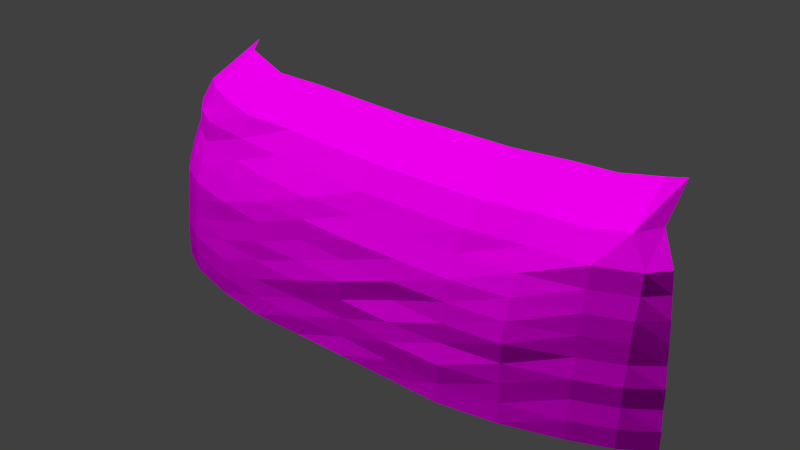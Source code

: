 # Source: decoration_rock_cliff_1.blend  (saved by Blender 2.70.0; exported with 4.5.12 LTS)
import bpy
from mathutils import Matrix  # noqa: F401  (used for matrix-valued properties, if any)

bpy.ops.wm.read_factory_settings(use_empty=True)
scene = bpy.context.scene
scene.name = 'Scene'

# ---- collections
col_collection_1 = bpy.data.collections.new('Collection 1'); scene.collection.children.link(col_collection_1)

# ---- images (referenced by path relative to the original .blend; pixels are not part of the script)
import os
ASSET_DIR = os.environ.get("B2B_ASSET_DIR", "")  # directory of the original .blend (textures are referenced by path, not embedded)
HERE = os.path.dirname(os.path.abspath(__file__))  # packed textures are extracted next to this script under _unpacked/

def load_image(name, relpath, width, height, colorspace="sRGB"):
    """Load a texture the original file referenced (path relative to the .blend, or extracted next to this script)."""
    p = next((c for c in (os.path.join(HERE, relpath), os.path.join(ASSET_DIR, relpath)) if relpath and os.path.exists(c)), "")
    if p:
        img = bpy.data.images.load(p, check_existing=True)
        img.name = name
    else:  # same state as the original file: an image datablock whose file is absent (Cycles renders it pink)
        img = bpy.data.images.new(name, width, height)
        img.source = "FILE"
        img.filepath = "//" + (relpath or name)
    img.colorspace_settings.name = colorspace
    return img
img_decoration_rock_cliff_1_diffuse_jpg = load_image('decoration_rock_cliff_1_diffuse.jpg', 'Texturen/decoration_rock_cliff_1_diffuse.jpg', 1024, 1024, 'sRGB')
img_decoration_rock_cliff_1_normal_jpg = load_image('decoration_rock_cliff_1_normal.jpg', 'Texturen/decoration_rock_cliff_1_normal.jpg', 1024, 1024, 'sRGB')

# ---- materials (node trees are filled in below, after node groups)
mat_decoration_rock_cliff_1 = bpy.data.materials.new('decoration_rock_cliff_1')
mat_decoration_rock_cliff_1.alpha_threshold = 0.0
mat_decoration_rock_cliff_1.roughness = 0.5
mat_decoration_rock_cliff_1.line_color = (0.0, 0.0, 0.0, 1.0)

# ---- material node trees
mat_decoration_rock_cliff_1.use_nodes = True; mat_decoration_rock_cliff_1.node_tree.nodes.clear()
_N = mat_decoration_rock_cliff_1.node_tree.nodes; _L = mat_decoration_rock_cliff_1.node_tree.links
n0 = _N.new('ShaderNodeOutputMaterial'); n0.name = 'Material Output'; n0.location = (300, 300)
n1 = _N.new('ShaderNodeBsdfDiffuse'); n1.name = 'Diffuse BSDF'; n1.location = (10, 300)
n2 = _N.new('ShaderNodeTexImage'); n2.name = 'Image Texture'; n2.location = (-479, 315)
n2.width = 140
n2.image = img_decoration_rock_cliff_1_diffuse_jpg
n3 = _N.new('ShaderNodeNormalMap'); n3.name = 'Normal Map'; n3.location = (-249, 91)
n4 = _N.new('ShaderNodeTexCoord'); n4.name = 'Texture Coordinate'; n4.location = (-701, 314)
n5 = _N.new('ShaderNodeTexImage'); n5.name = 'Image Texture.001'; n5.location = (-465, 77)
n5.width = 140
n5.image = img_decoration_rock_cliff_1_normal_jpg
_L.new(n1.outputs[0], n0.inputs[0])
_L.new(n4.outputs[2], n2.inputs[0])
_L.new(n4.outputs[2], n5.inputs[0])
_L.new(n2.outputs[0], n1.inputs[0])
_L.new(n5.outputs[0], n3.inputs[1])
_L.new(n3.outputs[0], n1.inputs[2])
n0.is_active_output = True

# ---- world
world_world = bpy.data.worlds.new('World'); scene.world = world_world
world_world.color = (0.05088, 0.05088, 0.05088)
world_world.use_sun_shadow = False
world_world.sun_shadow_jitter_overblur = 0.0
world_world.cycles.sampling_method = 'MANUAL'
world_world.cycles.sample_map_resolution = 256

# ---- meshes
me_plane = bpy.data.meshes.new('Plane')
me_plane.from_pydata([(-8.674, 0.8437, 2.387e-12), (8.674, 0.902, 2.387e-12), (-8.674, 2.034, 6.0), (8.674, 1.624, 6.0), (-8.674, 1.034, 3.0), (0.0, -0.1133, 2.316e-12), (8.674, 1.147, 3.0), (0.0, 1.1, 6.0), (0.0, -0.07166, 3.0), (-8.674, 0.8531, 1.5), (4.337, -0.156, 2.331e-12), (8.674, 1.289, 4.5), (-4.337, 1.431, 6.0), (-8.674, 1.465, 4.5), (-4.337, -0.1003, 2.316e-12), (8.674, 1.013, 1.5), (4.337, 1.132, 6.0), (0.0, 0.2851, 4.5), (0.0, 0.004226, 1.5), (-4.337, 0.1067, 3.0), (4.337, 0.03135, 3.0), (4.337, 0.3304, 4.5), (-4.337, 0.4678, 4.5), (-4.337, -0.02986, 1.5), (4.337, -0.1543, 1.5), (-8.674, 0.839, 0.75), (6.506, 0.2148, 2.316e-12), (8.674, 1.49, 5.25), (-6.506, 1.697, 6.0), (-8.674, 1.866, 5.25), (-6.506, 0.2398, 2.316e-12), (8.674, 0.9105, 0.75), (6.506, 1.476, 6.0), (0.0, 0.7015, 5.25), (0.0, -0.01763, 0.75), (-6.506, 0.5249, 3.0), (2.169, 0.1314, 3.0), (-8.674, 0.959, 2.25), (2.169, -0.1277, 2.316e-12), (8.674, 1.197, 3.75), (-2.169, 1.255, 6.0), (-8.674, 1.138, 3.75), (-2.169, -0.09607, 2.323e-12), (8.674, 1.011, 2.25), (2.169, 1.12, 6.0), (0.0, 0.1788, 3.75), (0.0, -0.02278, 2.25), (-2.169, 0.08141, 3.0), (6.506, 0.2686, 3.0), (4.337, 0.757, 5.25), (4.337, 0.1631, 3.75), (2.169, 0.2858, 4.5), (6.506, 0.6511, 4.5), (-4.337, 0.8576, 5.25), (-4.337, 0.2459, 3.75), (-6.506, 0.9422, 4.5), (-2.169, 0.4049, 4.5), (-4.337, 0.04622, 2.25), (-4.337, -0.05869, 0.75), (-6.506, 0.2496, 1.5), (-2.169, -0.03238, 1.5), (4.337, 0.02848, 2.25), (4.337, -0.1153, 0.75), (2.169, -0.1831, 1.5), (6.506, 0.2838, 1.5), (6.506, 0.9722, 5.25), (-2.169, 0.6918, 5.25), (-2.169, -0.09225, 2.25), (6.506, 0.3228, 2.25), (2.169, 0.7016, 5.25), (2.169, 0.05798, 3.75), (6.506, 0.4161, 3.75), (-6.506, 1.334, 5.25), (-6.506, 0.5895, 3.75), (-2.169, 0.2713, 3.75), (-6.506, 0.3813, 2.25), (-6.506, 0.2029, 0.75), (-2.169, -0.1262, 0.75), (2.169, -0.09963, 2.25), (2.169, -0.141, 0.75), (6.506, 0.2672, 0.75), (10.14, 1.518, 2.501e-12), (10.14, 2.24, 6.0), (10.14, 1.763, 3.0), (10.14, 1.905, 4.5), (10.14, 1.629, 1.5), (10.14, 2.106, 5.25), (10.14, 1.526, 0.75), (10.14, 1.812, 3.75), (10.14, 1.627, 2.25), (11.27, 2.284, 6.591e-08), (10.7, 2.958, 6.0), (11.08, 2.513, 3.0), (10.96, 2.646, 4.5), (11.19, 2.387, 1.5), (10.81, 2.833, 5.25), (11.27, 2.292, 0.75), (11.04, 2.559, 3.75), (11.19, 2.386, 2.25), (-9.946, 1.562, 2.387e-12), (-9.946, 2.753, 6.0), (-9.946, 1.752, 3.0), (-9.946, 1.572, 1.5), (-9.946, 2.183, 4.5), (-9.946, 1.557, 0.75), (-9.946, 2.584, 5.25), (-9.946, 1.678, 2.25), (-9.946, 1.856, 3.75), (-10.83, 2.398, 2.274e-12), (-10.83, 3.589, 6.0), (-10.83, 2.588, 3.0), (-10.83, 2.407, 1.5), (-10.83, 3.019, 4.5), (-10.83, 2.393, 0.75), (-10.83, 3.42, 5.25), (-10.83, 2.513, 2.25), (-10.83, 2.692, 3.75), (0.0, 1.773, 6.809), (-4.337, 2.104, 6.809), (4.337, 1.805, 6.809), (-6.506, 2.13, 6.809), (6.506, 2.149, 6.809), (-2.169, 1.928, 6.809), (2.169, 1.793, 6.809), (7.986, 2.258, 6.814), (9.454, 2.594, 6.984), (10.01, 3.51, 6.984), (-8.138, 2.526, 6.95), (-9.445, 3.101, 6.95), (-10.29, 3.756, 6.95), (0.0, 3.556, 7.993), (-4.337, 3.887, 7.993), (4.337, 3.588, 7.993), (-6.506, 3.913, 7.993), (6.506, 3.932, 7.993), (-2.169, 3.711, 7.993), (2.169, 3.576, 7.993), (7.986, 4.041, 7.998), (9.454, 4.377, 8.168), (10.01, 4.741, 8.168), (-7.712, 4.309, 8.134), (-8.984, 4.884, 8.134), (-9.864, 6.004, 8.134)], [], [(65, 27, 3, 32), (66, 33, 7, 40), (67, 46, 8, 47), (68, 43, 6, 48), (69, 49, 16, 44), (70, 50, 21, 51), (71, 39, 11, 52), (72, 53, 12, 28), (73, 54, 22, 55), (74, 45, 17, 56), (75, 57, 19, 35), (76, 58, 23, 59), (77, 34, 18, 60), (78, 61, 20, 36), (79, 62, 24, 63), (80, 31, 15, 64), (49, 65, 32, 16), (21, 52, 65, 49), (52, 11, 27, 65), (53, 66, 40, 12), (22, 56, 66, 53), (56, 17, 33, 66), (57, 67, 47, 19), (23, 60, 67, 57), (60, 18, 46, 67), (61, 68, 48, 20), (24, 64, 68, 61), (64, 15, 43, 68), (33, 69, 44, 7), (17, 51, 69, 33), (51, 21, 49, 69), (45, 70, 51, 17), (8, 36, 70, 45), (36, 20, 50, 70), (50, 71, 52, 21), (20, 48, 71, 50), (48, 6, 39, 71), (29, 72, 28, 2), (13, 55, 72, 29), (55, 22, 53, 72), (41, 73, 55, 13), (4, 35, 73, 41), (35, 19, 54, 73), (54, 74, 56, 22), (19, 47, 74, 54), (47, 8, 45, 74), (37, 75, 35, 4), (9, 59, 75, 37), (59, 23, 57, 75), (25, 76, 59, 9), (0, 30, 76, 25), (30, 14, 58, 76), (58, 77, 60, 23), (14, 42, 77, 58), (42, 5, 34, 77), (46, 78, 36, 8), (18, 63, 78, 46), (63, 24, 61, 78), (34, 79, 63, 18), (5, 38, 79, 34), (38, 10, 62, 79), (62, 80, 64, 24), (10, 26, 80, 62), (26, 1, 31, 80), (43, 15, 85, 89), (11, 39, 88, 84), (15, 31, 87, 85), (27, 11, 84, 86), (6, 43, 89, 83), (39, 6, 83, 88), (31, 1, 81, 87), (3, 27, 86, 82), (89, 85, 94, 98), (84, 88, 97, 93), (85, 87, 96, 94), (86, 84, 93, 95), (83, 89, 98, 92), (88, 83, 92, 97), (87, 81, 90, 96), (82, 86, 95, 91), (41, 13, 103, 107), (9, 37, 106, 102), (13, 29, 105, 103), (25, 9, 102, 104), (4, 41, 107, 101), (37, 4, 101, 106), (29, 2, 100, 105), (0, 25, 104, 99), (107, 103, 112, 116), (102, 106, 115, 111), (103, 105, 114, 112), (104, 102, 111, 113), (101, 107, 116, 110), (106, 101, 110, 115), (105, 100, 109, 114), (99, 104, 113, 108), (44, 16, 119, 123), (12, 40, 122, 118), (16, 32, 121, 119), (28, 12, 118, 120), (7, 44, 123, 117), (40, 7, 117, 122), (82, 91, 126, 125), (3, 82, 125, 124), (3, 124, 121, 32), (109, 100, 128, 129), (100, 2, 127, 128), (2, 28, 120, 127), (127, 120, 133, 140), (129, 128, 141, 142), (128, 127, 140, 141), (121, 124, 137, 134), (125, 126, 139, 138), (124, 125, 138, 137), (123, 119, 132, 136), (118, 122, 135, 131), (119, 121, 134, 132), (120, 118, 131, 133), (117, 123, 136, 130), (122, 117, 130, 135)])
_uv = me_plane.uv_layers.new(name='UVMap')
_uv.uv.foreach_set('vector', [0.9044, 0.5955, 1.066, 0.6232, 1.041, 0.6987, 0.906, 0.687, 0.359, 0.576, 0.4939, 0.5778, 0.4907, 0.6627, 0.3522, 0.6702, 0.3558, 0.2568, 0.5004, 0.2557, 0.4992, 0.3339, 0.3568, 0.3379, 0.953, 0.2766, 1.154, 0.296, 1.143, 0.3808, 0.9262, 0.3549, 0.629, 0.5796, 0.7644, 0.5837, 0.7606, 0.6671, 0.6261, 0.6654, 0.6381, 0.4164, 0.7735, 0.4225, 0.7656, 0.4984, 0.6323, 0.4941, 0.9165, 0.4332, 1.115, 0.4614, 1.087, 0.5412, 0.9095, 0.513, 0.06204, 0.6048, 0.2208, 0.5824, 0.211, 0.678, 0.06527, 0.6915, 0.07127, 0.4311, 0.2217, 0.4189, 0.2245, 0.4978, 0.06566, 0.5167, 0.3591, 0.4178, 0.499, 0.4154, 0.4981, 0.4923, 0.3608, 0.4954, 0.04788, 0.2703, 0.2084, 0.2611, 0.2161, 0.3409, 0.0545, 0.3528, 0.0301, 0.1018, 0.1935, 0.09346, 0.2022, 0.1782, 0.04236, 0.1862, 0.3487, 0.08978, 0.5036, 0.09083, 0.5016, 0.1745, 0.3522, 0.1747, 0.6459, 0.2581, 0.7947, 0.2651, 0.7816, 0.3452, 0.6419, 0.3405, 0.6596, 0.09238, 0.8148, 0.09796, 0.7992, 0.1814, 0.6534, 0.1766, 0.9886, 0.1086, 1.193, 0.1251, 1.182, 0.2123, 0.9708, 0.1934, 0.7644, 0.5837, 0.9044, 0.5955, 0.906, 0.687, 0.7606, 0.6671, 0.7656, 0.4984, 0.9095, 0.513, 0.9044, 0.5955, 0.7644, 0.5837, 0.9095, 0.513, 1.087, 0.5412, 1.066, 0.6232, 0.9044, 0.5955, 0.2208, 0.5824, 0.359, 0.576, 0.3522, 0.6702, 0.211, 0.678, 0.2245, 0.4978, 0.3608, 0.4954, 0.359, 0.576, 0.2208, 0.5824, 0.3608, 0.4954, 0.4981, 0.4923, 0.4939, 0.5778, 0.359, 0.576, 0.2084, 0.2611, 0.3558, 0.2568, 0.3568, 0.3379, 0.2161, 0.3409, 0.2022, 0.1782, 0.3522, 0.1747, 0.3558, 0.2568, 0.2084, 0.2611, 0.3522, 0.1747, 0.5016, 0.1745, 0.5004, 0.2557, 0.3558, 0.2568, 0.7947, 0.2651, 0.953, 0.2766, 0.9262, 0.3549, 0.7816, 0.3452, 0.7992, 0.1814, 0.9708, 0.1934, 0.953, 0.2766, 0.7947, 0.2651, 0.9708, 0.1934, 1.182, 0.2123, 1.154, 0.296, 0.953, 0.2766, 0.4939, 0.5778, 0.629, 0.5796, 0.6261, 0.6654, 0.4907, 0.6627, 0.4981, 0.4923, 0.6323, 0.4941, 0.629, 0.5796, 0.4939, 0.5778, 0.6323, 0.4941, 0.7656, 0.4984, 0.7644, 0.5837, 0.629, 0.5796, 0.499, 0.4154, 0.6381, 0.4164, 0.6323, 0.4941, 0.4981, 0.4923, 0.4992, 0.3339, 0.6419, 0.3405, 0.6381, 0.4164, 0.499, 0.4154, 0.6419, 0.3405, 0.7816, 0.3452, 0.7735, 0.4225, 0.6381, 0.4164, 0.7735, 0.4225, 0.9165, 0.4332, 0.9095, 0.513, 0.7656, 0.4984, 0.7816, 0.3452, 0.9262, 0.3549, 0.9165, 0.4332, 0.7735, 0.4225, 0.9262, 0.3549, 1.143, 0.3808, 1.115, 0.4614, 0.9165, 0.4332, -0.1093, 0.6305, 0.06204, 0.6048, 0.06527, 0.6915, -0.08342, 0.7105, -0.1035, 0.5383, 0.06566, 0.5167, 0.06204, 0.6048, -0.1093, 0.6305, 0.06566, 0.5167, 0.2245, 0.4978, 0.2208, 0.5824, 0.06204, 0.6048, -0.09968, 0.4512, 0.07127, 0.4311, 0.06566, 0.5167, -0.1035, 0.5383, -0.119, 0.3703, 0.0545, 0.3528, 0.07127, 0.4311, -0.09968, 0.4512, 0.0545, 0.3528, 0.2161, 0.3409, 0.2217, 0.4189, 0.07127, 0.4311, 0.2217, 0.4189, 0.3591, 0.4178, 0.3608, 0.4954, 0.2245, 0.4978, 0.2161, 0.3409, 0.3568, 0.3379, 0.3591, 0.4178, 0.2217, 0.4189, 0.3568, 0.3379, 0.4992, 0.3339, 0.499, 0.4154, 0.3591, 0.4178, -0.1386, 0.2875, 0.04788, 0.2703, 0.0545, 0.3528, -0.119, 0.3703, -0.1503, 0.2022, 0.04236, 0.1862, 0.04788, 0.2703, -0.1386, 0.2875, 0.04236, 0.1862, 0.2022, 0.1782, 0.2084, 0.2611, 0.04788, 0.2703, -0.1728, 0.1168, 0.0301, 0.1018, 0.04236, 0.1862, -0.1503, 0.2022, -0.1973, 0.02917, 0.009083, 0.01416, 0.0301, 0.1018, -0.1728, 0.1168, 0.009083, 0.01416, 0.1857, 0.005603, 0.1935, 0.09346, 0.0301, 0.1018, 0.1935, 0.09346, 0.3487, 0.08978, 0.3522, 0.1747, 0.2022, 0.1782, 0.1857, 0.005603, 0.346, 0.002775, 0.3487, 0.08978, 0.1935, 0.09346, 0.346, 0.002775, 0.5061, 0.002775, 0.5036, 0.09083, 0.3487, 0.08978, 0.5004, 0.2557, 0.6459, 0.2581, 0.6419, 0.3405, 0.4992, 0.3339, 0.5016, 0.1745, 0.6534, 0.1766, 0.6459, 0.2581, 0.5004, 0.2557, 0.6534, 0.1766, 0.7992, 0.1814, 0.7947, 0.2651, 0.6459, 0.2581, 0.5036, 0.09083, 0.6596, 0.09238, 0.6534, 0.1766, 0.5016, 0.1745, 0.5061, 0.002775, 0.6664, 0.005331, 0.6596, 0.09238, 0.5036, 0.09083, 0.6664, 0.005331, 0.8258, 0.01072, 0.8148, 0.09796, 0.6596, 0.09238, 0.8148, 0.09796, 0.9886, 0.1086, 0.9708, 0.1934, 0.7992, 0.1814, 0.8258, 0.01072, 1.002, 0.02105, 0.9886, 0.1086, 0.8148, 0.09796, 1.002, 0.02105, 1.216, 0.03823, 1.193, 0.1251, 0.9886, 0.1086, 1.154, 0.296, 1.182, 0.2123, 1.346, 0.2295, 1.314, 0.3145, 1.087, 0.5412, 1.115, 0.4614, 1.268, 0.4855, 1.236, 0.5685, 1.182, 0.2123, 1.193, 0.1251, 1.358, 0.1412, 1.346, 0.2295, 1.066, 0.6232, 1.087, 0.5412, 1.236, 0.5685, 1.213, 0.6538, 1.143, 0.3808, 1.154, 0.296, 1.314, 0.3145, 1.301, 0.4018, 1.115, 0.4614, 1.143, 0.3808, 1.301, 0.4018, 1.268, 0.4855, 1.193, 0.1251, 1.216, 0.03823, 1.385, 0.05394, 1.358, 0.1412, 1.041, 0.6987, 1.066, 0.6232, 1.213, 0.6538, 1.17, 0.7331, 1.314, 0.3145, 1.346, 0.2295, 1.52, 0.2498, 1.487, 0.3367, 1.236, 0.5685, 1.268, 0.4855, 1.429, 0.5142, 1.39, 0.6014, 1.346, 0.2295, 1.358, 0.1412, 1.537, 0.1605, 1.52, 0.2498, 1.213, 0.6538, 1.236, 0.5685, 1.39, 0.6014, 1.355, 0.6919, 1.301, 0.4018, 1.314, 0.3145, 1.487, 0.3367, 1.467, 0.4271, 1.268, 0.4855, 1.301, 0.4018, 1.467, 0.4271, 1.429, 0.5142, 1.358, 0.1412, 1.385, 0.05394, 1.566, 0.07269, 1.537, 0.1605, 1.17, 0.7331, 1.213, 0.6538, 1.355, 0.6919, 1.298, 0.7771, -0.09968, 0.4512, -0.1035, 0.5383, -0.2606, 0.5702, -0.2575, 0.4782, -0.1503, 0.2022, -0.1386, 0.2875, -0.3078, 0.3081, -0.3218, 0.2205, -0.1035, 0.5383, -0.1093, 0.6305, -0.2665, 0.6665, -0.2606, 0.5702, -0.1728, 0.1168, -0.1503, 0.2022, -0.3218, 0.2205, -0.3487, 0.1335, -0.119, 0.3703, -0.09968, 0.4512, -0.2575, 0.4782, -0.2832, 0.3937, -0.1386, 0.2875, -0.119, 0.3703, -0.2832, 0.3937, -0.3078, 0.3081, -0.1093, 0.6305, -0.08342, 0.7105, -0.2268, 0.7496, -0.2665, 0.6665, -0.1973, 0.02917, -0.1728, 0.1168, -0.3487, 0.1335, -0.3772, 0.04556, -0.2575, 0.4782, -0.2606, 0.5702, -0.4328, 0.6112, -0.433, 0.5125, -0.3218, 0.2205, -0.3078, 0.3081, -0.4918, 0.3335, -0.5078, 0.2425, -0.2606, 0.5702, -0.2665, 0.6665, -0.4339, 0.7139, -0.4328, 0.6112, -0.3487, 0.1335, -0.3218, 0.2205, -0.5078, 0.2425, -0.5371, 0.1533, -0.2832, 0.3937, -0.2575, 0.4782, -0.433, 0.5125, -0.4636, 0.423, -0.3078, 0.3081, -0.2832, 0.3937, -0.4636, 0.423, -0.4918, 0.3335, -0.2665, 0.6665, -0.2268, 0.7496, -0.3833, 0.802, -0.4339, 0.7139, -0.3772, 0.04556, -0.3487, 0.1335, -0.5371, 0.1533, -0.567, 0.06463, 0.6261, 0.6654, 0.7606, 0.6671, 0.7618, 0.7722, 0.624, 0.7717, 0.211, 0.678, 0.3522, 0.6702, 0.3458, 0.7778, 0.203, 0.7868, 0.7606, 0.6671, 0.906, 0.687, 0.907, 0.7958, 0.7618, 0.7722, 0.06527, 0.6915, 0.211, 0.678, 0.203, 0.7868, 0.06475, 0.7849, 0.4907, 0.6627, 0.6261, 0.6654, 0.624, 0.7717, 0.4863, 0.7688, 0.3522, 0.6702, 0.4907, 0.6627, 0.4863, 0.7688, 0.3458, 0.7778, 1.17, 0.7331, 1.298, 0.7771, 1.233, 0.9059, 1.106, 0.8363, 1.041, 0.6987, 1.17, 0.7331, 1.106, 0.8363, 1.006, 0.8019, 1.041, 0.6987, 1.006, 0.8019, 0.907, 0.7958, 0.906, 0.687, -0.3833, 0.802, -0.2268, 0.7496, -0.167, 0.854, -0.2795, 0.902, -0.2268, 0.7496, -0.08342, 0.7105, -0.04868, 0.8173, -0.167, 0.854, -0.08342, 0.7105, 0.06527, 0.6915, 0.06475, 0.7849, -0.04868, 0.8173, -0.04868, 0.8173, 0.06475, 0.7849, 0.01322, 1.011, -0.0868, 1.049, -0.2795, 0.902, -0.167, 0.854, -0.2159, 1.093, -0.3844, 1.188, -0.167, 0.854, -0.04868, 0.8173, -0.0868, 1.049, -0.2159, 1.093, 0.907, 0.7958, 1.006, 0.8019, 1.039, 1.032, 0.9357, 1.026, 1.106, 0.8363, 1.233, 0.9059, 1.218, 1.101, 1.155, 1.069, 1.006, 0.8019, 1.106, 0.8363, 1.155, 1.069, 1.039, 1.032, 0.624, 0.7717, 0.7618, 0.7722, 0.7766, 0.9998, 0.625, 1.001, 0.203, 0.7868, 0.3458, 0.7778, 0.3203, 1.008, 0.1663, 1.018, 0.7618, 0.7722, 0.907, 0.7958, 0.9357, 1.026, 0.7766, 0.9998, 0.06475, 0.7849, 0.203, 0.7868, 0.1663, 1.018, 0.01322, 1.011, 0.4863, 0.7688, 0.624, 0.7717, 0.625, 1.001, 0.4742, 0.9981, 0.3458, 0.7778, 0.4863, 0.7688, 0.4742, 0.9981, 0.3203, 1.008])
me_plane.materials.append(mat_decoration_rock_cliff_1)
me_plane.use_remesh_preserve_volume = False
me_plane.use_remesh_preserve_attributes = False
me_plane.use_mirror_vertex_groups = False
me_plane.update()

# ---- objects
ob_plane = bpy.data.objects.new('Plane', me_plane)

# ---- transforms, parenting, visibility, modifiers, constraints
ob_plane.location = (0.0, 0.0, 0.0)
ob_plane.lineart.crease_threshold = 0.0

# ---- collection membership
col_collection_1.objects.link(ob_plane)

# ---- scene / render settings (as saved in the file)
scene.frame_start = 1; scene.frame_end = 250; scene.frame_set(1)
scene.render.engine = 'CYCLES'
scene.render.resolution_percentage = 50
scene.render.dither_intensity = 0.0
scene.cycles.use_denoising = False
scene.cycles.samples = 10
scene.cycles.sampling_pattern = 'TABULATED_SOBOL'
scene.cycles.light_sampling_threshold = 0.0
scene.cycles.use_adaptive_sampling = False
scene.cycles.use_light_tree = False
scene.cycles.blur_glossy = 0.0
scene.cycles.volume_bounces = 1
scene.cycles.pixel_filter_type = 'GAUSSIAN'
scene.cycles.sample_clamp_indirect = 0.0
scene.view_settings.view_transform = 'Standard'
bpy.context.view_layer.update()

# ---- added for rendering (the .blend has no active camera and no usable light): camera, sun
cam_auto = bpy.data.cameras.new('AutoCamera')
cam_auto.lens = 50.0
cam_auto.sensor_width = 36.0
cam_auto.clip_end = 1000.0
ob_auto_camera = bpy.data.objects.new('AutoCamera', cam_auto)
scene.collection.objects.link(ob_auto_camera)
ob_auto_camera.location = (22.762, -24.1361, 22.1151)
ob_auto_camera.rotation_euler = (1.09748, -7.21219e-08, 0.694738)
scene.camera = ob_auto_camera
light_auto_sun = bpy.data.lights.new('AutoSun', 'SUN')
light_auto_sun.energy = 3.0
light_auto_sun.angle = 0.0523599
ob_auto_sun = bpy.data.objects.new('AutoSun', light_auto_sun)
scene.collection.objects.link(ob_auto_sun)
ob_auto_sun.rotation_euler = (0.872665, 0.174533, 0.523599)
bpy.context.view_layer.update()
